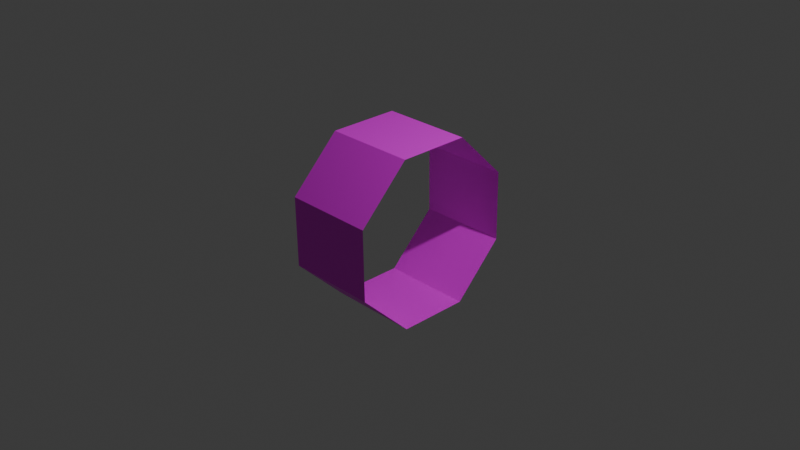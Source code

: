 # Source: cylinder2.blend  (saved by Blender 4.1.24; exported with 4.5.12 LTS)
import bpy
from mathutils import Matrix  # noqa: F401  (used for matrix-valued properties, if any)

bpy.ops.wm.read_factory_settings(use_empty=True)
scene = bpy.context.scene
scene.name = 'Scene'

# ---- collections
col_collection = bpy.data.collections.new('Collection'); scene.collection.children.link(col_collection)

# ---- images (referenced by path relative to the original .blend; pixels are not part of the script)
import os
ASSET_DIR = os.environ.get("B2B_ASSET_DIR", "")  # directory of the original .blend (textures are referenced by path, not embedded)
HERE = os.path.dirname(os.path.abspath(__file__))  # packed textures are extracted next to this script under _unpacked/

def load_image(name, relpath, width, height, colorspace="sRGB"):
    """Load a texture the original file referenced (path relative to the .blend, or extracted next to this script)."""
    p = next((c for c in (os.path.join(HERE, relpath), os.path.join(ASSET_DIR, relpath)) if relpath and os.path.exists(c)), "")
    if p:
        img = bpy.data.images.load(p, check_existing=True)
        img.name = name
    else:  # same state as the original file: an image datablock whose file is absent (Cycles renders it pink)
        img = bpy.data.images.new(name, width, height)
        img.source = "FILE"
        img.filepath = "//" + (relpath or name)
    img.colorspace_settings.name = colorspace
    return img
img_cylnderuv_png = load_image('cylnderuv.png', 'cylnderuv.png', 1024, 1024, 'sRGB')

# ---- materials (node trees are filled in below, after node groups)
mat_material = bpy.data.materials.new('Material')
mat_material.alpha_threshold = 0.0
mat_material.use_transparent_shadow = False
mat_material.roughness = 0.5
mat_material.line_color = (0.0, 0.0, 0.0, 1.0)

# ---- material node trees
mat_material.use_nodes = True; mat_material.node_tree.nodes.clear()
_N = mat_material.node_tree.nodes; _L = mat_material.node_tree.links
n0 = _N.new('ShaderNodeOutputMaterial'); n0.name = 'Material Output'; n0.location = (300, 300)
n1 = _N.new('ShaderNodeBsdfPrincipled'); n1.name = 'Principled BSDF'; n1.location = (10, 300)
n1.inputs[3].default_value = 1.45
n2 = _N.new('ShaderNodeTexImage'); n2.name = 'Image Texture'; n2.location = (-283, 309)
n2.image = img_cylnderuv_png
n2.interpolation = 'Closest'
_L.new(n1.outputs[0], n0.inputs[0])
_L.new(n2.outputs[0], n1.inputs[0])
n0.is_active_output = True

# ---- world
world_world = bpy.data.worlds.new('World'); scene.world = world_world
world_world.use_nodes = True; world_world.node_tree.nodes.clear()
_N = world_world.node_tree.nodes; _L = world_world.node_tree.links
n0 = _N.new('ShaderNodeOutputWorld'); n0.name = 'World Output'; n0.location = (300, 300)
n1 = _N.new('ShaderNodeBackground'); n1.name = 'Background'; n1.location = (10, 300)
n1.inputs[0].default_value = (0.05088, 0.05088, 0.05088, 1.0)
_L.new(n1.outputs[0], n0.inputs[0])
n0.is_active_output = True
world_world.color = (0.05088, 0.05088, 0.05088)
world_world.use_sun_shadow = False
world_world.sun_shadow_jitter_overblur = 0.0

# ---- cameras
cam_camera = bpy.data.cameras.new('Camera')
cam_camera.clip_end = 100.0
cam_camera.ortho_scale = 7.314

# ---- lights
light_light = bpy.data.lights.new('Light', 'POINT')
light_light.transmission_factor = 0.0
light_light.energy = 1000.0
light_light.shadow_soft_size = 0.1
light_light.shadow_maximum_resolution = 0.006
light_light.use_absolute_resolution = True

# ---- meshes
me_cylinder = bpy.data.meshes.new('Cylinder')
me_cylinder.from_pydata([(-0.5, 0.3961, -0.9182), (0.5, 0.3961, -0.9182), (-0.5, -0.3692, -0.9294), (0.5, -0.3692, -0.9294), (-0.5, -0.9182, -0.3961), (0.5, -0.9182, -0.3961), (-0.5, -0.9294, 0.3692), (0.5, -0.9294, 0.3692), (-0.5, -0.3961, 0.9182), (0.5, -0.3961, 0.9182), (-0.5, 0.3692, 0.9294), (0.5, 0.3692, 0.9294), (-0.5, 0.9182, 0.3961), (0.5, 0.9182, 0.3961), (-0.5, 0.9294, -0.3692), (0.5, 0.9294, -0.3692)], [], [(0, 1, 3, 2), (2, 3, 5, 4), (4, 5, 7, 6), (6, 7, 9, 8), (8, 9, 11, 10), (10, 11, 13, 12), (12, 13, 15, 14), (14, 15, 1, 0)])
_uv = me_cylinder.uv_layers.new(name='UVMap')
_uv.uv.foreach_set('vector', [0.5, 0.0, 0.5, 1.0, 0.375, 1.0, 0.375, 0.0, 0.375, 0.0, 0.375, 1.0, 0.25, 1.0, 0.25, 0.0, 0.25, 0.0, 0.25, 1.0, 0.125, 1.0, 0.125, 0.0, 0.125, 0.0, 0.125, 1.0, 0.0, 1.0, 0.0, 0.0, 1.0, 0.0, 1.0, 1.0, 0.875, 1.0, 0.875, 0.0, 0.875, 0.0, 0.875, 1.0, 0.75, 1.0, 0.75, 0.0, 0.75, 0.0, 0.75, 1.0, 0.625, 1.0, 0.625, 0.0, 0.625, 0.0, 0.625, 1.0, 0.5, 1.0, 0.5, 0.0])
me_cylinder.materials.append(mat_material)
me_cylinder.update()

# ---- objects
ob_light = bpy.data.objects.new('Light', light_light)
ob_camera = bpy.data.objects.new('Camera', cam_camera)
ob_cylinder = bpy.data.objects.new('Cylinder', me_cylinder)

# ---- transforms, parenting, visibility, modifiers, constraints
ob_light.location = (4.076, 1.005, 5.904)
ob_light.rotation_euler = (0.6503, 0.05522, 1.866)
ob_light.lock_rotations_4d = False
ob_light.empty_display_type = 'ARROWS'
ob_light.color = (0.0, 0.0, 0.0, 0.0)
ob_light.lineart.crease_threshold = 0.0
ob_camera.location = (7.359, -6.926, 4.958)
ob_camera.rotation_euler = (1.109, 0.0, 0.8149)
ob_camera.lock_rotations_4d = False
ob_camera.empty_display_type = 'ARROWS'
ob_camera.color = (0.0, 0.0, 0.0, 0.0)
ob_camera.display_type = 'WIRE'
ob_camera.lineart.crease_threshold = 0.0
ob_cylinder.location = (0.0, 0.0, 0.0)

# ---- collection membership
col_collection.objects.link(ob_light)
col_collection.objects.link(ob_camera)
col_collection.objects.link(ob_cylinder)

# ---- scene / render settings (as saved in the file)
scene.camera = ob_camera
scene.frame_start = 1; scene.frame_end = 250; scene.frame_set(1)
scene.render.engine = 'BLENDER_EEVEE_NEXT'
scene.cycles.sampling_pattern = 'TABULATED_SOBOL'
scene.eevee.ray_tracing_options.trace_max_roughness = 0.0
bpy.context.view_layer.update()
